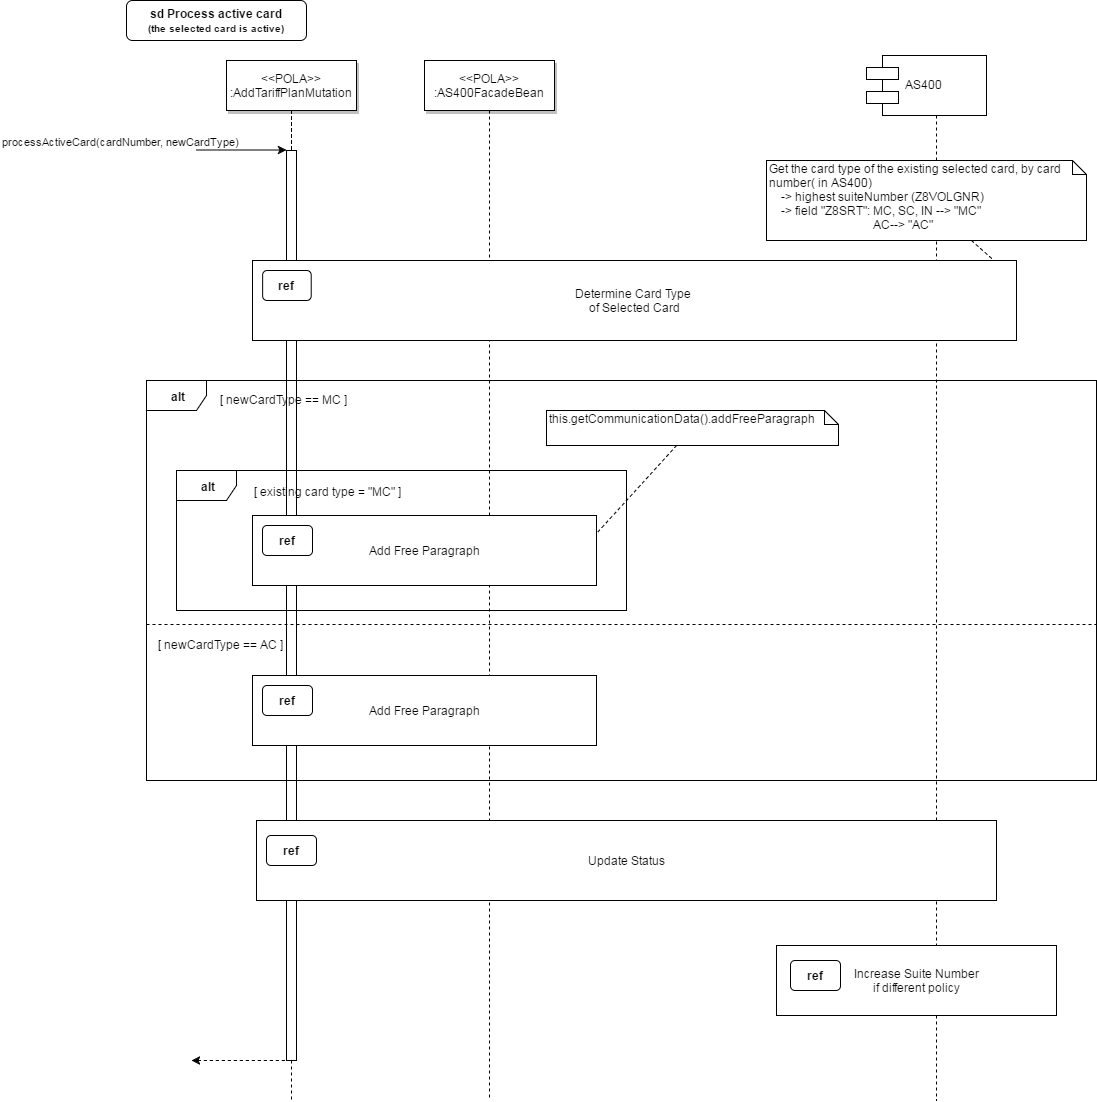

The diagram above was exported from draw.io. Its source (the exported page's mxGraphModel, read from the mxfile embedded in the PNG):
<mxGraphModel dx="1826" dy="755" grid="1" gridSize="10" guides="1" tooltips="1" connect="1" arrows="1" fold="1" page="0" pageScale="1.5" pageWidth="826" pageHeight="1169" background="#ffffff" math="0" shadow="0">
  <root>
    <mxCell id="0" style=";html=1;" />
    <mxCell id="1" style=";html=1;" parent="0" />
    <mxCell id="156" value="" style="edgeStyle=none;endArrow=none;dashed=1;html=1;" parent="1" edge="1">
      <mxGeometry x="757.3350694444446" y="170" width="100" height="100" as="geometry">
        <mxPoint x="850" y="115" as="sourcePoint" />
        <mxPoint x="850" y="1100" as="targetPoint" />
      </mxGeometry>
    </mxCell>
    <mxCell id="2" value="" style="fillColor=#FFFFFF;strokeColor=#000000;html=1;" parent="1" vertex="1">
      <mxGeometry x="200" y="150" width="10" height="910" as="geometry" />
    </mxCell>
    <mxCell id="3" value="processActiveCard(cardNumber, newCardType)" style="edgeStyle=none;verticalLabelPosition=top;verticalAlign=bottom;labelPosition=left;align=right;html=1;" parent="1" edge="1">
      <mxGeometry x="110" y="49.5" width="100" height="100" as="geometry">
        <mxPoint x="110" y="149.5" as="sourcePoint" />
        <mxPoint x="200" y="149.5" as="targetPoint" />
      </mxGeometry>
    </mxCell>
    <mxCell id="4" value="&amp;lt;&amp;lt;POLA&amp;gt;&amp;gt;&lt;br&gt;:AddTariffPlanMutation" style="shadow=1;fillColor=#FFFFFF;strokeColor=#000000;html=1;" parent="1" vertex="1">
      <mxGeometry x="140" y="60" width="130" height="50" as="geometry" />
    </mxCell>
    <mxCell id="7" value="&amp;lt;&amp;lt;POLA&amp;gt;&amp;gt;&lt;br&gt;:AS400FacadeBean" style="shadow=1;fillColor=#FFFFFF;strokeColor=#000000;html=1;" parent="1" vertex="1">
      <mxGeometry x="338" y="60" width="130" height="50" as="geometry" />
    </mxCell>
    <mxCell id="8" value="" style="edgeStyle=none;endArrow=none;dashed=1;html=1;" parent="1" source="7" edge="1">
      <mxGeometry x="310.3350694444445" y="165" width="100" height="100" as="geometry">
        <mxPoint x="385.2588734567901" y="110" as="sourcePoint" />
        <mxPoint x="403" y="1100" as="targetPoint" />
      </mxGeometry>
    </mxCell>
    <mxCell id="12" value="" style="edgeStyle=none;verticalLabelPosition=top;verticalAlign=bottom;labelPosition=left;align=right;endArrow=none;startArrow=classic;dashed=1;html=1;" parent="1" edge="1">
      <mxGeometry x="115" y="799.7588734567901" width="100" height="100" as="geometry">
        <mxPoint x="105" y="1060" as="sourcePoint" />
        <mxPoint x="205" y="1060" as="targetPoint" />
        <Array as="points">
          <mxPoint x="140" y="1060" />
        </Array>
      </mxGeometry>
    </mxCell>
    <mxCell id="33" value="" style="edgeStyle=elbowEdgeStyle;elbow=horizontal;endArrow=none;dashed=1;html=1;" parent="1" source="4" target="2" edge="1">
      <mxGeometry x="230.00000000000003" y="310" width="100" height="100" as="geometry">
        <mxPoint x="230.00000000000003" y="410" as="sourcePoint" />
        <mxPoint x="330" y="310" as="targetPoint" />
      </mxGeometry>
    </mxCell>
    <mxCell id="44" value="" style="edgeStyle=none;dashed=1;endArrow=none;html=1;" parent="1" edge="1">
      <mxGeometry x="50" y="300" width="100" height="100" as="geometry">
        <mxPoint x="205" y="1060" as="sourcePoint" />
        <mxPoint x="205" y="1100" as="targetPoint" />
      </mxGeometry>
    </mxCell>
    <mxCell id="71" value="sd Process active card&lt;br&gt;&lt;font style=&quot;font-size: 10px&quot;&gt;(the selected card is active)&lt;/font&gt;" style="rounded=1;fontStyle=1;fillColor=#FFFFFF;strokeColor=#000000;html=1;" parent="1" vertex="1">
      <mxGeometry x="40" width="180" height="40" as="geometry" />
    </mxCell>
    <mxCell id="96" value="&lt;b&gt;alt&lt;/b&gt;" style="shape=umlFrame;whiteSpace=wrap;html=1;" parent="1" vertex="1">
      <mxGeometry x="60" y="380" width="950" height="400" as="geometry" />
    </mxCell>
    <mxCell id="99" value="[ newCardType == MC ]" style="text;html=1;resizable=0;points=[];autosize=1;align=left;verticalAlign=top;spacingTop=-4;" parent="1" vertex="1">
      <mxGeometry x="132" y="390" width="140" height="20" as="geometry" />
    </mxCell>
    <mxCell id="107" style="rounded=0;html=1;entryX=1;entryY=0.25;endArrow=none;endFill=0;jettySize=auto;dashed=1" parent="1" source="106" target="92" edge="1">
      <mxGeometry relative="1" as="geometry" />
    </mxCell>
    <mxCell id="106" value="&lt;div&gt;Get the card type of the existing selected card, by card number( in AS400)&lt;/div&gt;&lt;div&gt;&amp;nbsp; &amp;nbsp; -&amp;gt; highest suiteNumber (Z8VOLGNR)&lt;/div&gt;&lt;div&gt;&amp;nbsp; &amp;nbsp; -&amp;gt; field &quot;Z8SRT&quot;: MC, SC, IN --&amp;gt; &quot;MC&quot;&lt;/div&gt;&lt;div&gt;&amp;nbsp; &amp;nbsp; &amp;nbsp; &amp;nbsp; &amp;nbsp; &amp;nbsp; &amp;nbsp; &amp;nbsp; &amp;nbsp; &amp;nbsp; &amp;nbsp; &amp;nbsp; &amp;nbsp; &amp;nbsp; &amp;nbsp; &amp;nbsp; &amp;nbsp; &amp;nbsp;AC--&amp;gt; &quot;AC&quot;&lt;/div&gt;" style="shape=note;whiteSpace=wrap;html=1;size=14;verticalAlign=top;align=left;spacingTop=-6;rounded=0;" parent="1" vertex="1">
      <mxGeometry x="680" y="160" width="320" height="80" as="geometry" />
    </mxCell>
    <mxCell id="108" value="&lt;b&gt;alt&lt;/b&gt;" style="shape=umlFrame;whiteSpace=wrap;html=1;rounded=0;" parent="1" vertex="1">
      <mxGeometry x="90" y="470" width="450" height="140" as="geometry" />
    </mxCell>
    <mxCell id="109" value="[ existing card type = &quot;MC&quot; ]" style="text;html=1;resizable=0;points=[];autosize=1;align=left;verticalAlign=top;spacingTop=-4;" parent="1" vertex="1">
      <mxGeometry x="166" y="482" width="160" height="20" as="geometry" />
    </mxCell>
    <mxCell id="117" style="rounded=0;html=1;endArrow=none;endFill=0;dashed=1;entryX=1;entryY=0.25;" parent="1" source="116" target="113" edge="1">
      <mxGeometry relative="1" as="geometry" />
    </mxCell>
    <mxCell id="116" value="this.getCommunicationData().addFreeParagraph" style="shape=note;whiteSpace=wrap;html=1;size=14;verticalAlign=top;align=left;spacingTop=-6;rounded=1;" parent="1" vertex="1">
      <mxGeometry x="460" y="410" width="292" height="35" as="geometry" />
    </mxCell>
    <mxCell id="123" value="" style="group" parent="1" vertex="1" connectable="0">
      <mxGeometry x="166" y="515" width="344" height="70" as="geometry" />
    </mxCell>
    <mxCell id="113" value="Add Free Paragraph" style="html=1;rounded=0;" parent="123" vertex="1">
      <mxGeometry width="344" height="70" as="geometry" />
    </mxCell>
    <mxCell id="112" value="ref" style="html=1;rounded=1;fontStyle=1" parent="123" vertex="1">
      <mxGeometry x="10" y="10" width="50" height="30" as="geometry" />
    </mxCell>
    <mxCell id="138" value="" style="line;html=1;strokeWidth=1;fillColor=none;align=left;verticalAlign=middle;spacingTop=-1;spacingLeft=3;spacingRight=3;rotatable=0;labelPosition=right;points=[];portConstraint=eastwest;rounded=0;dashed=1" parent="1" vertex="1">
      <mxGeometry x="60" y="620" width="950" height="8" as="geometry" />
    </mxCell>
    <mxCell id="139" value="[ newCardType == AC ]" style="text;html=1;resizable=0;points=[];autosize=1;align=left;verticalAlign=top;spacingTop=-4;" parent="1" vertex="1">
      <mxGeometry x="70" y="635" width="140" height="20" as="geometry" />
    </mxCell>
    <mxCell id="145" value="" style="group" parent="1" vertex="1" connectable="0">
      <mxGeometry x="166" y="675" width="344" height="70" as="geometry" />
    </mxCell>
    <mxCell id="146" value="Add Free Paragraph" style="html=1;rounded=0;" parent="145" vertex="1">
      <mxGeometry width="344" height="70" as="geometry" />
    </mxCell>
    <mxCell id="147" value="ref" style="html=1;rounded=1;fontStyle=1" parent="145" vertex="1">
      <mxGeometry x="10" y="10" width="50" height="30" as="geometry" />
    </mxCell>
    <mxCell id="155" value="AS400" style="shape=component;align=left;spacingLeft=36;rounded=0;" parent="1" vertex="1">
      <mxGeometry x="780" y="55" width="120" height="60" as="geometry" />
    </mxCell>
    <mxCell id="92" value="Determine Card Type &lt;br&gt;of Selected Card" style="fillColor=#FFFFFF;html=1;strokeColor=#000000;" parent="1" vertex="1">
      <mxGeometry x="166" y="260" width="764" height="80" as="geometry" />
    </mxCell>
    <mxCell id="93" value="ref" style="rounded=1;fontStyle=1;fillColor=#FFFFFF;strokeColor=#000000;html=1;" parent="1" vertex="1">
      <mxGeometry x="176.14285714285717" y="270" width="48.57142857142857" height="30" as="geometry" />
    </mxCell>
    <mxCell id="159" value="" style="group" vertex="1" connectable="0" parent="1">
      <mxGeometry x="170" y="820" width="740" height="80" as="geometry" />
    </mxCell>
    <mxCell id="128" value="Update Status" style="html=1;rounded=0;" parent="159" vertex="1">
      <mxGeometry width="740" height="80" as="geometry" />
    </mxCell>
    <mxCell id="129" value="ref" style="html=1;rounded=1;fontStyle=1" parent="159" vertex="1">
      <mxGeometry x="10" y="15" width="50" height="30" as="geometry" />
    </mxCell>
    <mxCell id="160" value="" style="group" vertex="1" connectable="0" parent="1">
      <mxGeometry x="690" y="950" width="280" height="70" as="geometry" />
    </mxCell>
    <mxCell id="158" value="" style="group" parent="160" vertex="1" connectable="0">
      <mxGeometry width="280" height="70" as="geometry" />
    </mxCell>
    <mxCell id="153" value="Increase Suite Number&lt;div&gt;if different policy&lt;/div&gt;" style="html=1;rounded=0;" parent="158" vertex="1">
      <mxGeometry y="-5" width="280" height="70" as="geometry" />
    </mxCell>
    <mxCell id="154" value="ref" style="html=1;rounded=1;fontStyle=1" parent="158" vertex="1">
      <mxGeometry x="14" y="10" width="50" height="30" as="geometry" />
    </mxCell>
  </root>
</mxGraphModel>